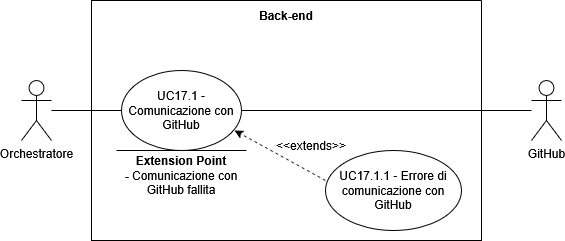

The diagram above was exported from draw.io. Its source (the exported page's mxGraphModel, read from the mxfile embedded in the PNG):
<mxGraphModel dx="1426" dy="759" grid="1" gridSize="10" guides="1" tooltips="1" connect="1" arrows="1" fold="1" page="1" pageScale="1" pageWidth="827" pageHeight="1169" math="0" shadow="0">
  <root>
    <mxCell id="0" />
    <mxCell id="1" parent="0" />
    <mxCell id="v7nT6pqAaHGprwCkuxXL-1" parent="1" style="shape=umlActor;verticalLabelPosition=bottom;verticalAlign=top;html=1;outlineConnect=0;" value="Orchestratore" vertex="1">
      <mxGeometry height="60" width="30" x="110" y="450" as="geometry" />
    </mxCell>
    <mxCell id="v7nT6pqAaHGprwCkuxXL-2" parent="1" style="swimlane;startSize=0;" value="" vertex="1">
      <mxGeometry height="240" width="390" x="180" y="370" as="geometry">
        <mxRectangle height="40" width="50" x="250" y="240" as="alternateBounds" />
      </mxGeometry>
    </mxCell>
    <mxCell id="v7nT6pqAaHGprwCkuxXL-3" parent="v7nT6pqAaHGprwCkuxXL-2" style="text;html=1;whiteSpace=wrap;strokeColor=none;fillColor=none;align=center;verticalAlign=middle;rounded=0;fontStyle=1" value="Back-end" vertex="1">
      <mxGeometry height="30" width="60" x="165" as="geometry" />
    </mxCell>
    <mxCell id="v7nT6pqAaHGprwCkuxXL-4" parent="v7nT6pqAaHGprwCkuxXL-2" style="ellipse;html=1;whiteSpace=wrap;" value="UC17.1 - Comunicazione con GitHub" vertex="1">
      <mxGeometry height="80" width="120" x="30" y="70" as="geometry" />
    </mxCell>
    <mxCell id="v7nT6pqAaHGprwCkuxXL-5" parent="v7nT6pqAaHGprwCkuxXL-2" style="ellipse;whiteSpace=wrap;html=1;" value="UC17.1.1 - Errore di comunicazione con GitHub" vertex="1">
      <mxGeometry height="80" width="136" x="234" y="150" as="geometry" />
    </mxCell>
    <mxCell id="v7nT6pqAaHGprwCkuxXL-7" edge="1" parent="v7nT6pqAaHGprwCkuxXL-2" source="v7nT6pqAaHGprwCkuxXL-5" style="endArrow=classic;html=1;rounded=0;exitX=0;exitY=0.375;exitDx=0;exitDy=0;entryX=0.942;entryY=0.75;entryDx=0;entryDy=0;dashed=1;endFill=1;entryPerimeter=0;exitPerimeter=0;" target="v7nT6pqAaHGprwCkuxXL-4" value="">
      <mxGeometry height="50" relative="1" width="50" as="geometry">
        <mxPoint x="160" y="120" as="sourcePoint" />
        <mxPoint x="210" y="70" as="targetPoint" />
      </mxGeometry>
    </mxCell>
    <mxCell id="v7nT6pqAaHGprwCkuxXL-9" edge="1" parent="v7nT6pqAaHGprwCkuxXL-2" style="endArrow=none;html=1;rounded=0;" value="">
      <mxGeometry height="50" relative="1" width="50" as="geometry">
        <mxPoint x="25" y="150" as="sourcePoint" />
        <mxPoint x="155" y="150" as="targetPoint" />
      </mxGeometry>
    </mxCell>
    <mxCell id="v7nT6pqAaHGprwCkuxXL-10" parent="v7nT6pqAaHGprwCkuxXL-2" style="text;html=1;whiteSpace=wrap;strokeColor=none;fillColor=none;align=center;verticalAlign=middle;rounded=0;" value="&lt;b&gt;Extension Point&lt;/b&gt;&lt;div&gt;&lt;b&gt;- &lt;/b&gt;Comunicazione con GitHub fallita&lt;/div&gt;" vertex="1">
      <mxGeometry height="50" width="140" x="20" y="150" as="geometry" />
    </mxCell>
    <mxCell id="v7nT6pqAaHGprwCkuxXL-12" parent="v7nT6pqAaHGprwCkuxXL-2" style="text;html=1;whiteSpace=wrap;strokeColor=none;fillColor=none;align=center;verticalAlign=middle;rounded=0;" value="&amp;lt;&amp;lt;extends&amp;gt;&amp;gt;" vertex="1">
      <mxGeometry height="30" width="60" x="190" y="130" as="geometry" />
    </mxCell>
    <mxCell id="v7nT6pqAaHGprwCkuxXL-13" edge="1" parent="1" source="v7nT6pqAaHGprwCkuxXL-1" style="endArrow=none;html=1;rounded=0;entryX=0;entryY=0.5;entryDx=0;entryDy=0;" target="v7nT6pqAaHGprwCkuxXL-4" value="">
      <mxGeometry height="50" relative="1" width="50" as="geometry">
        <mxPoint x="330" y="330" as="sourcePoint" />
        <mxPoint x="380" y="280" as="targetPoint" />
      </mxGeometry>
    </mxCell>
    <mxCell id="v7nT6pqAaHGprwCkuxXL-15" parent="1" style="shape=umlActor;verticalLabelPosition=bottom;verticalAlign=top;html=1;outlineConnect=0;" value="GitHub" vertex="1">
      <mxGeometry height="60" width="30" x="620" y="450" as="geometry" />
    </mxCell>
    <mxCell id="v7nT6pqAaHGprwCkuxXL-16" edge="1" parent="1" source="v7nT6pqAaHGprwCkuxXL-4" style="endArrow=none;html=1;rounded=0;exitX=1;exitY=0.5;exitDx=0;exitDy=0;" target="v7nT6pqAaHGprwCkuxXL-15" value="">
      <mxGeometry height="50" relative="1" width="50" as="geometry">
        <mxPoint x="640" y="560" as="sourcePoint" />
        <mxPoint x="690" y="510" as="targetPoint" />
      </mxGeometry>
    </mxCell>
  </root>
</mxGraphModel>